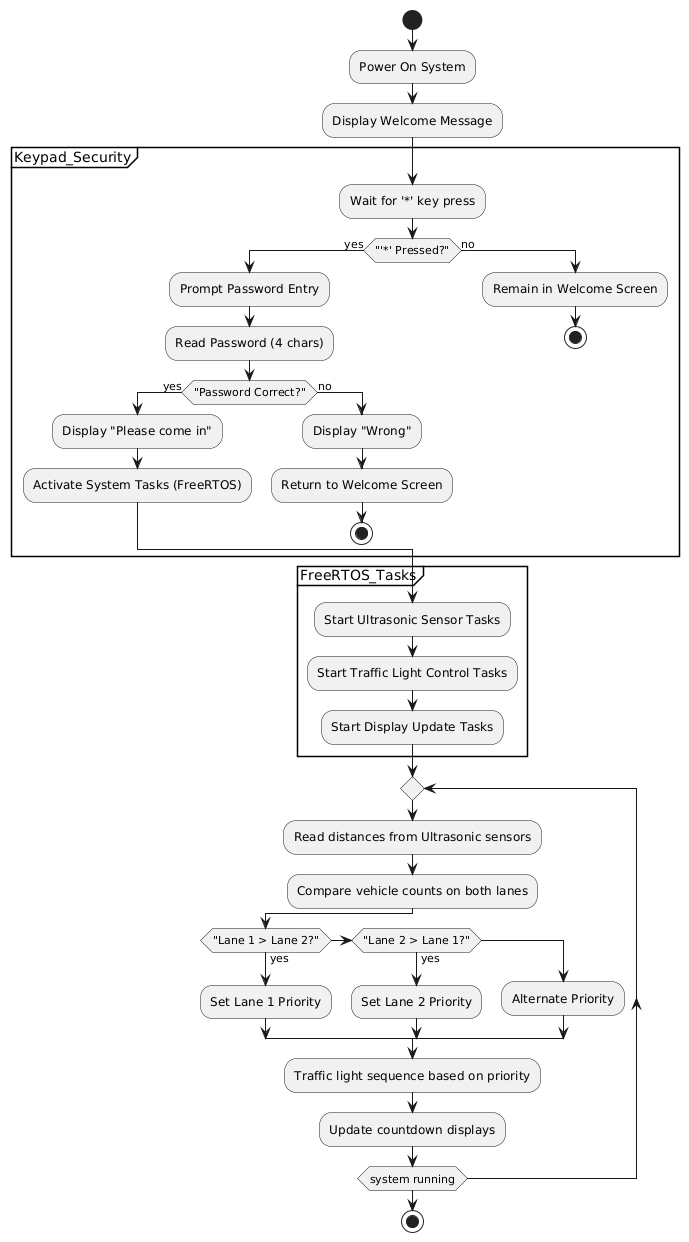

The diagram above was rendered by PlantUML. Its source (embedded in the PNG):
@startuml
start
:Power On System;
:Display Welcome Message;

partition Keypad_Security {
    :Wait for '*' key press;
    if ("'*' Pressed?") then (yes)
        :Prompt Password Entry;
        :Read Password (4 chars);
        if ("Password Correct?") then (yes)
            :Display "Please come in";
            :Activate System Tasks (FreeRTOS);
        else (no)
            :Display "Wrong";
            :Return to Welcome Screen;
            stop
        endif
    else (no)
        :Remain in Welcome Screen;
        stop
    endif
}

partition FreeRTOS_Tasks {
    :Start Ultrasonic Sensor Tasks;
    :Start Traffic Light Control Tasks;
    :Start Display Update Tasks;
}

repeat
    :Read distances from Ultrasonic sensors;
    :Compare vehicle counts on both lanes;
    if ("Lane 1 > Lane 2?") then (yes)
        :Set Lane 1 Priority;
    else if ("Lane 2 > Lane 1?") then (yes)
        :Set Lane 2 Priority;
    else
        :Alternate Priority;
    endif

    :Traffic light sequence based on priority;
    :Update countdown displays;
repeat while (system running)

stop
@enduml